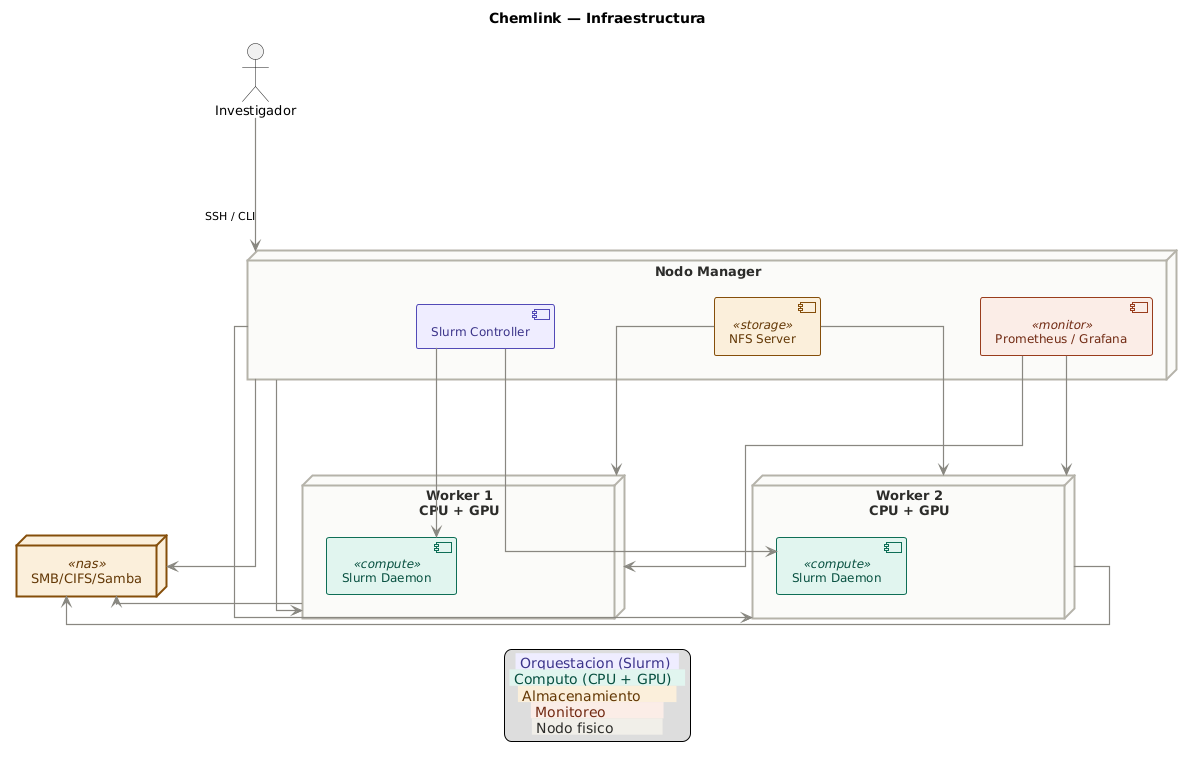

The diagram above was rendered by PlantUML. Its source (embedded in the PNG):
@startuml
title Chemlink — Infraestructura

skinparam defaultFontName SansSerif
skinparam defaultFontSize 13
skinparam defaultTextAlignment center
skinparam linetype ortho
skinparam ranksep 180
skinparam nodesep 160
skinparam shadowing false
skinparam rectanglePadding 18
skinparam packagePadding 28

skinparam node {
  BackgroundColor #F1EFE8
  BorderColor     #5F5E5A
  FontColor       #2C2C2A
  FontName        SansSerif
  FontSize        13
  BorderThickness 2
}

skinparam component {
  BackgroundColor #EEEDFE
  BorderColor     #534AB7
  FontColor       #3C3489
  FontName        SansSerif
  FontSize        12
  BorderThickness 1
}

skinparam component<<storage>> {
  BackgroundColor #FAEEDA
  BorderColor     #854F0B
  FontColor       #633806
}

skinparam component<<monitor>> {
  BackgroundColor #FAECE7
  BorderColor     #993C1D
  FontColor       #712B13
}

skinparam component<<compute>> {
  BackgroundColor #E1F5EE
  BorderColor     #0F6E56
  FontColor       #085041
}

skinparam node<<nas>> {
  BackgroundColor #FAEEDA
  BorderColor     #854F0B
  FontColor       #633806
  FontName        SansSerif
  FontSize        13
  BorderThickness 2
}

skinparam package {
  BorderThickness 1.5
  BorderColor     #B4B2A9
  FontStyle       bold
  FontSize        13
  FontName        SansSerif
  BackgroundColor #FAFAF8
}

skinparam actor {
  FontName SansSerif
  FontSize 13
}

skinparam ArrowColor      #888780
skinparam ArrowThickness  1.2
skinparam ArrowFontSize   11
skinparam ArrowFontName   SansSerif

' ═══════════════════════════════════════
' USUARIO
' ═══════════════════════════════════════
actor "Investigador" as User

' ═══════════════════════════════════════
' NODO MANAGER
' ═══════════════════════════════════════
node "Nodo Manager" as Manager {
  component "Slurm Controller"     as Slurm
  component "NFS Server"           <<storage>> as NFS
  component "Prometheus / Grafana" <<monitor>>  as Monitor
}

' ═══════════════════════════════════════
' NODOS WORKER
' ═══════════════════════════════════════
node "Worker 1\nCPU + GPU" as W1 {
  component "Slurm Daemon" <<compute>> as SD1
}

node "Worker 2\nCPU + GPU" as W2 {
  component "Slurm Daemon" <<compute>> as SD2
}

' ═══════════════════════════════════════
' NAS
' ═══════════════════════════════════════
node "SMB/CIFS/Samba" <<nas>> as NAS

' ───────────────────────────────────────
' Usuario → Manager
' ───────────────────────────────────────
User -down-> Manager : SSH / CLI

' ───────────────────────────────────────
' Manager → Workers  (red + coordinacion)
' ───────────────────────────────────────
Manager -down-> W1
Manager -down-> W2

' ───────────────────────────────────────
' Slurm → Daemons  (planificacion jobs)
' ───────────────────────────────────────
Slurm -down-> SD1
Slurm -down-> SD2

' ───────────────────────────────────────
' NFS → Workers  (archivos compartidos)
' ───────────────────────────────────────
NFS -down-> W1
NFS -down-> W2

' ───────────────────────────────────────
' Monitor → Workers  (metricas)
' ───────────────────────────────────────
Monitor -down-> W1
Monitor -down-> W2

' ───────────────────────────────────────
' Todos → NAS  (persistencia)
' ───────────────────────────────────────
Manager -right-> NAS
W1      -right-> NAS
W2      -right-> NAS

' ═══════════════════════════════════════
' LEYENDA
' ═══════════════════════════════════════
legend bottom
  <back:#EEEDFE><color:#3C3489> Orquestacion (Slurm)  </color></back>
  <back:#E1F5EE><color:#085041> Computo (CPU + GPU)   </color></back>
  <back:#FAEEDA><color:#633806> Almacenamiento        </color></back>
  <back:#FAECE7><color:#712B13> Monitoreo             </color></back>
  <back:#F1EFE8><color:#2C2C2A> Nodo fisico           </color></back>
endlegend
@enduml